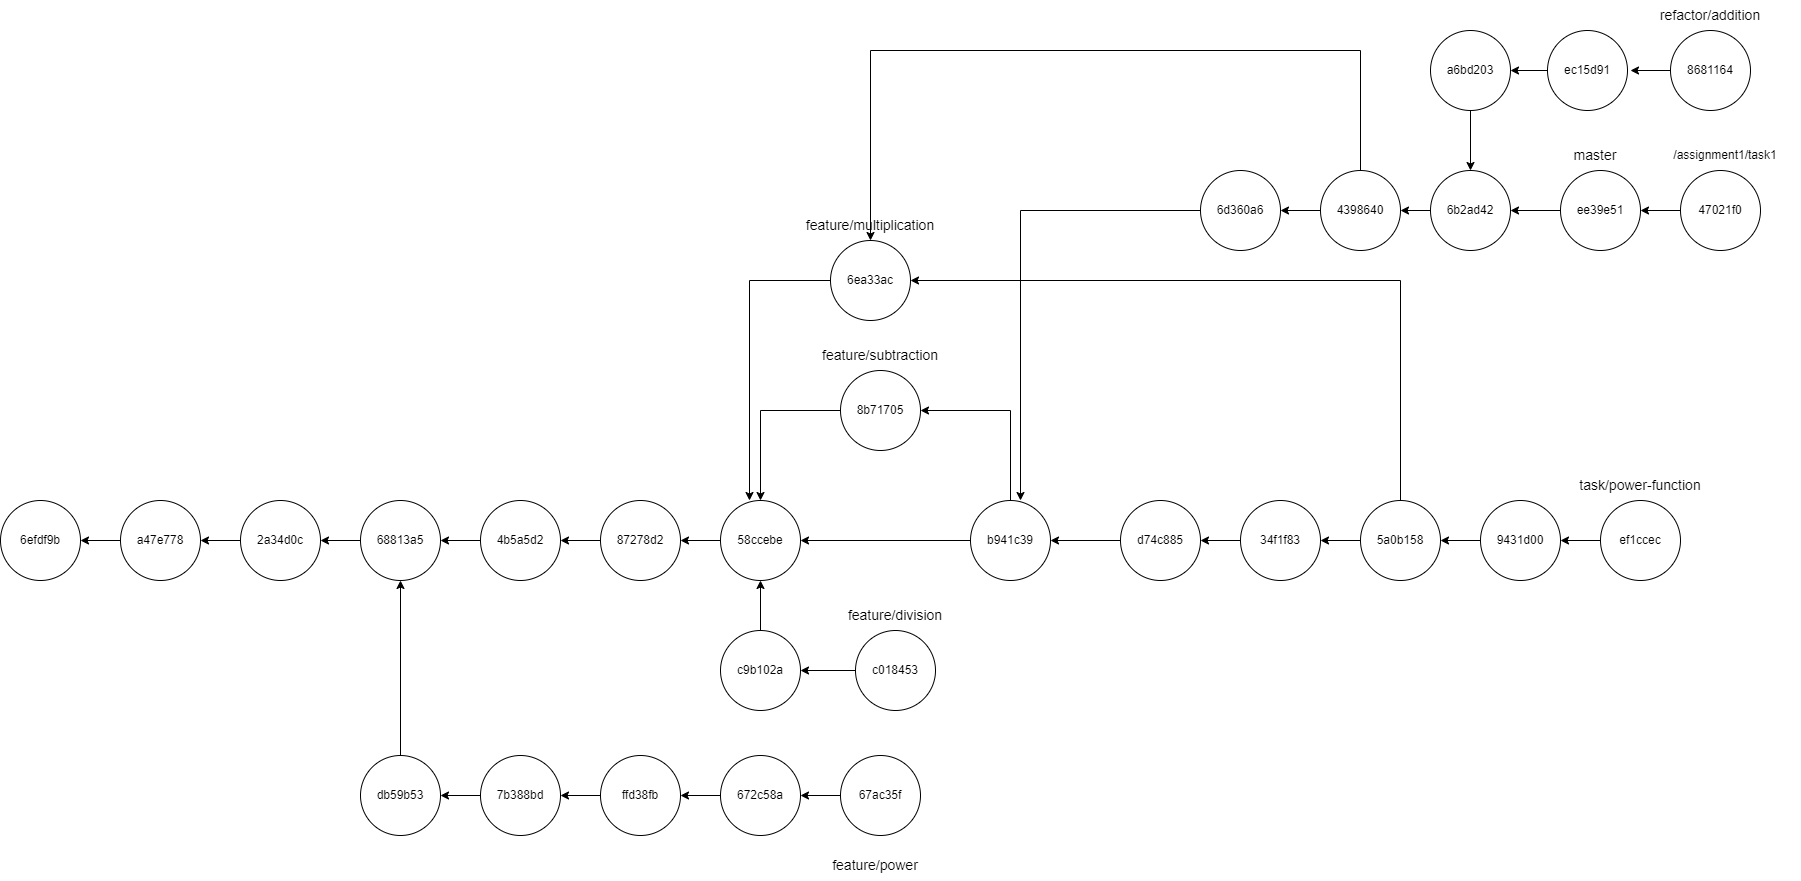

The diagram above was exported from draw.io. Its source (the exported page's mxGraphModel, read from the mxfile embedded in the PNG):
<mxGraphModel dx="2150" dy="2017" grid="1" gridSize="10" guides="1" tooltips="1" connect="1" arrows="1" fold="1" page="1" pageScale="1" pageWidth="827" pageHeight="1169" math="0" shadow="0">
  <root>
    <mxCell id="0" />
    <mxCell id="1" parent="0" />
    <mxCell id="cje6fVtJd4zYHTqrJdzY-1" value="6efdf9b" style="ellipse;whiteSpace=wrap;html=1;" parent="1" vertex="1">
      <mxGeometry x="-800" y="250" width="80" height="80" as="geometry" />
    </mxCell>
    <mxCell id="cje6fVtJd4zYHTqrJdzY-19" style="edgeStyle=orthogonalEdgeStyle;rounded=0;orthogonalLoop=1;jettySize=auto;html=1;" parent="1" source="cje6fVtJd4zYHTqrJdzY-3" target="cje6fVtJd4zYHTqrJdzY-1" edge="1">
      <mxGeometry relative="1" as="geometry" />
    </mxCell>
    <mxCell id="cje6fVtJd4zYHTqrJdzY-3" value="a47e778" style="ellipse;whiteSpace=wrap;html=1;" parent="1" vertex="1">
      <mxGeometry x="-680" y="250" width="80" height="80" as="geometry" />
    </mxCell>
    <mxCell id="cje6fVtJd4zYHTqrJdzY-18" style="edgeStyle=orthogonalEdgeStyle;rounded=0;orthogonalLoop=1;jettySize=auto;html=1;entryX=1;entryY=0.5;entryDx=0;entryDy=0;" parent="1" source="cje6fVtJd4zYHTqrJdzY-4" target="cje6fVtJd4zYHTqrJdzY-3" edge="1">
      <mxGeometry relative="1" as="geometry" />
    </mxCell>
    <mxCell id="cje6fVtJd4zYHTqrJdzY-4" value="2a34d0c" style="ellipse;whiteSpace=wrap;html=1;" parent="1" vertex="1">
      <mxGeometry x="-560" y="250" width="80" height="80" as="geometry" />
    </mxCell>
    <mxCell id="cje6fVtJd4zYHTqrJdzY-17" style="edgeStyle=orthogonalEdgeStyle;rounded=0;orthogonalLoop=1;jettySize=auto;html=1;entryX=1;entryY=0.5;entryDx=0;entryDy=0;" parent="1" source="cje6fVtJd4zYHTqrJdzY-5" target="cje6fVtJd4zYHTqrJdzY-4" edge="1">
      <mxGeometry relative="1" as="geometry" />
    </mxCell>
    <mxCell id="cje6fVtJd4zYHTqrJdzY-5" value="68813a5" style="ellipse;whiteSpace=wrap;html=1;" parent="1" vertex="1">
      <mxGeometry x="-440" y="250" width="80" height="80" as="geometry" />
    </mxCell>
    <mxCell id="cje6fVtJd4zYHTqrJdzY-16" style="edgeStyle=orthogonalEdgeStyle;rounded=0;orthogonalLoop=1;jettySize=auto;html=1;entryX=1;entryY=0.5;entryDx=0;entryDy=0;" parent="1" source="cje6fVtJd4zYHTqrJdzY-6" target="cje6fVtJd4zYHTqrJdzY-5" edge="1">
      <mxGeometry relative="1" as="geometry" />
    </mxCell>
    <mxCell id="cje6fVtJd4zYHTqrJdzY-6" value="4b5a5d2" style="ellipse;whiteSpace=wrap;html=1;" parent="1" vertex="1">
      <mxGeometry x="-320" y="250" width="80" height="80" as="geometry" />
    </mxCell>
    <mxCell id="cje6fVtJd4zYHTqrJdzY-14" style="edgeStyle=orthogonalEdgeStyle;rounded=0;orthogonalLoop=1;jettySize=auto;html=1;entryX=1;entryY=0.5;entryDx=0;entryDy=0;" parent="1" source="cje6fVtJd4zYHTqrJdzY-7" target="cje6fVtJd4zYHTqrJdzY-8" edge="1">
      <mxGeometry relative="1" as="geometry" />
    </mxCell>
    <mxCell id="cje6fVtJd4zYHTqrJdzY-7" value="58ccebe" style="ellipse;whiteSpace=wrap;html=1;" parent="1" vertex="1">
      <mxGeometry x="-80" y="250" width="80" height="80" as="geometry" />
    </mxCell>
    <mxCell id="cje6fVtJd4zYHTqrJdzY-15" style="edgeStyle=orthogonalEdgeStyle;rounded=0;orthogonalLoop=1;jettySize=auto;html=1;entryX=1;entryY=0.5;entryDx=0;entryDy=0;" parent="1" source="cje6fVtJd4zYHTqrJdzY-8" target="cje6fVtJd4zYHTqrJdzY-6" edge="1">
      <mxGeometry relative="1" as="geometry" />
    </mxCell>
    <mxCell id="cje6fVtJd4zYHTqrJdzY-8" value="87278d2" style="ellipse;whiteSpace=wrap;html=1;" parent="1" vertex="1">
      <mxGeometry x="-200" y="250" width="80" height="80" as="geometry" />
    </mxCell>
    <mxCell id="cje6fVtJd4zYHTqrJdzY-20" style="edgeStyle=orthogonalEdgeStyle;rounded=0;orthogonalLoop=1;jettySize=auto;html=1;" parent="1" source="cje6fVtJd4zYHTqrJdzY-9" target="cje6fVtJd4zYHTqrJdzY-11" edge="1">
      <mxGeometry relative="1" as="geometry" />
    </mxCell>
    <mxCell id="cje6fVtJd4zYHTqrJdzY-9" value="c018453" style="ellipse;whiteSpace=wrap;html=1;" parent="1" vertex="1">
      <mxGeometry x="55" y="380" width="80" height="80" as="geometry" />
    </mxCell>
    <mxCell id="cje6fVtJd4zYHTqrJdzY-52" style="edgeStyle=orthogonalEdgeStyle;rounded=0;orthogonalLoop=1;jettySize=auto;html=1;entryX=0.5;entryY=0;entryDx=0;entryDy=0;" parent="1" source="cje6fVtJd4zYHTqrJdzY-10" target="cje6fVtJd4zYHTqrJdzY-46" edge="1">
      <mxGeometry relative="1" as="geometry" />
    </mxCell>
    <mxCell id="cje6fVtJd4zYHTqrJdzY-10" value="a6bd203" style="ellipse;whiteSpace=wrap;html=1;" parent="1" vertex="1">
      <mxGeometry x="630" y="-220" width="80" height="80" as="geometry" />
    </mxCell>
    <mxCell id="cje6fVtJd4zYHTqrJdzY-21" style="edgeStyle=orthogonalEdgeStyle;rounded=0;orthogonalLoop=1;jettySize=auto;html=1;" parent="1" source="cje6fVtJd4zYHTqrJdzY-11" edge="1">
      <mxGeometry relative="1" as="geometry">
        <mxPoint x="-40" y="330" as="targetPoint" />
      </mxGeometry>
    </mxCell>
    <mxCell id="cje6fVtJd4zYHTqrJdzY-11" value="c9b102a" style="ellipse;whiteSpace=wrap;html=1;" parent="1" vertex="1">
      <mxGeometry x="-80" y="380" width="80" height="80" as="geometry" />
    </mxCell>
    <mxCell id="cje6fVtJd4zYHTqrJdzY-22" value="&lt;font style=&quot;font-size: 14px;&quot;&gt;feature/division&lt;/font&gt;" style="text;html=1;strokeColor=none;fillColor=none;align=center;verticalAlign=middle;whiteSpace=wrap;rounded=0;" parent="1" vertex="1">
      <mxGeometry x="40" y="350" width="110" height="30" as="geometry" />
    </mxCell>
    <mxCell id="cje6fVtJd4zYHTqrJdzY-24" style="edgeStyle=orthogonalEdgeStyle;rounded=0;orthogonalLoop=1;jettySize=auto;html=1;entryX=0.5;entryY=0;entryDx=0;entryDy=0;" parent="1" source="cje6fVtJd4zYHTqrJdzY-23" target="cje6fVtJd4zYHTqrJdzY-7" edge="1">
      <mxGeometry relative="1" as="geometry" />
    </mxCell>
    <mxCell id="cje6fVtJd4zYHTqrJdzY-23" value="8b71705" style="ellipse;whiteSpace=wrap;html=1;" parent="1" vertex="1">
      <mxGeometry x="40" y="120" width="80" height="80" as="geometry" />
    </mxCell>
    <mxCell id="cje6fVtJd4zYHTqrJdzY-25" value="&lt;font style=&quot;font-size: 14px;&quot;&gt;feature/subtraction&lt;/font&gt;" style="text;html=1;strokeColor=none;fillColor=none;align=center;verticalAlign=middle;whiteSpace=wrap;rounded=0;" parent="1" vertex="1">
      <mxGeometry x="25" y="90" width="110" height="30" as="geometry" />
    </mxCell>
    <mxCell id="cje6fVtJd4zYHTqrJdzY-27" style="edgeStyle=orthogonalEdgeStyle;rounded=0;orthogonalLoop=1;jettySize=auto;html=1;entryX=1;entryY=0.5;entryDx=0;entryDy=0;" parent="1" source="cje6fVtJd4zYHTqrJdzY-26" target="cje6fVtJd4zYHTqrJdzY-7" edge="1">
      <mxGeometry relative="1" as="geometry" />
    </mxCell>
    <mxCell id="cje6fVtJd4zYHTqrJdzY-28" style="edgeStyle=orthogonalEdgeStyle;rounded=0;orthogonalLoop=1;jettySize=auto;html=1;entryX=1;entryY=0.5;entryDx=0;entryDy=0;" parent="1" source="cje6fVtJd4zYHTqrJdzY-26" target="cje6fVtJd4zYHTqrJdzY-23" edge="1">
      <mxGeometry relative="1" as="geometry">
        <Array as="points">
          <mxPoint x="210" y="160" />
        </Array>
      </mxGeometry>
    </mxCell>
    <mxCell id="cje6fVtJd4zYHTqrJdzY-26" value="b941c39" style="ellipse;whiteSpace=wrap;html=1;" parent="1" vertex="1">
      <mxGeometry x="170" y="250" width="80" height="80" as="geometry" />
    </mxCell>
    <mxCell id="cje6fVtJd4zYHTqrJdzY-30" style="edgeStyle=orthogonalEdgeStyle;rounded=0;orthogonalLoop=1;jettySize=auto;html=1;" parent="1" source="cje6fVtJd4zYHTqrJdzY-29" edge="1">
      <mxGeometry relative="1" as="geometry">
        <mxPoint x="-51" y="250" as="targetPoint" />
      </mxGeometry>
    </mxCell>
    <mxCell id="cje6fVtJd4zYHTqrJdzY-29" value="6ea33ac" style="ellipse;whiteSpace=wrap;html=1;" parent="1" vertex="1">
      <mxGeometry x="30" y="-10" width="80" height="80" as="geometry" />
    </mxCell>
    <mxCell id="cje6fVtJd4zYHTqrJdzY-32" style="edgeStyle=orthogonalEdgeStyle;rounded=0;orthogonalLoop=1;jettySize=auto;html=1;entryX=1;entryY=0.5;entryDx=0;entryDy=0;" parent="1" source="cje6fVtJd4zYHTqrJdzY-31" target="cje6fVtJd4zYHTqrJdzY-26" edge="1">
      <mxGeometry relative="1" as="geometry" />
    </mxCell>
    <mxCell id="cje6fVtJd4zYHTqrJdzY-31" value="d74c885" style="ellipse;whiteSpace=wrap;html=1;" parent="1" vertex="1">
      <mxGeometry x="320" y="250" width="80" height="80" as="geometry" />
    </mxCell>
    <mxCell id="cje6fVtJd4zYHTqrJdzY-34" style="edgeStyle=orthogonalEdgeStyle;rounded=0;orthogonalLoop=1;jettySize=auto;html=1;entryX=1;entryY=0.5;entryDx=0;entryDy=0;" parent="1" source="cje6fVtJd4zYHTqrJdzY-33" target="cje6fVtJd4zYHTqrJdzY-31" edge="1">
      <mxGeometry relative="1" as="geometry" />
    </mxCell>
    <mxCell id="cje6fVtJd4zYHTqrJdzY-33" value="34f1f83" style="ellipse;whiteSpace=wrap;html=1;" parent="1" vertex="1">
      <mxGeometry x="440" y="250" width="80" height="80" as="geometry" />
    </mxCell>
    <mxCell id="cje6fVtJd4zYHTqrJdzY-37" style="edgeStyle=orthogonalEdgeStyle;rounded=0;orthogonalLoop=1;jettySize=auto;html=1;entryX=1;entryY=0.5;entryDx=0;entryDy=0;" parent="1" source="cje6fVtJd4zYHTqrJdzY-35" target="cje6fVtJd4zYHTqrJdzY-33" edge="1">
      <mxGeometry relative="1" as="geometry" />
    </mxCell>
    <mxCell id="cje6fVtJd4zYHTqrJdzY-38" style="edgeStyle=orthogonalEdgeStyle;rounded=0;orthogonalLoop=1;jettySize=auto;html=1;entryX=1;entryY=0.5;entryDx=0;entryDy=0;" parent="1" source="cje6fVtJd4zYHTqrJdzY-35" target="cje6fVtJd4zYHTqrJdzY-29" edge="1">
      <mxGeometry relative="1" as="geometry">
        <Array as="points">
          <mxPoint x="600" y="30" />
        </Array>
      </mxGeometry>
    </mxCell>
    <mxCell id="cje6fVtJd4zYHTqrJdzY-35" value="5a0b158" style="ellipse;whiteSpace=wrap;html=1;" parent="1" vertex="1">
      <mxGeometry x="560" y="250" width="80" height="80" as="geometry" />
    </mxCell>
    <mxCell id="cje6fVtJd4zYHTqrJdzY-36" value="&lt;font style=&quot;font-size: 14px;&quot;&gt;feature/multiplication&lt;/font&gt;" style="text;html=1;strokeColor=none;fillColor=none;align=center;verticalAlign=middle;whiteSpace=wrap;rounded=0;" parent="1" vertex="1">
      <mxGeometry x="15" y="-40" width="110" height="30" as="geometry" />
    </mxCell>
    <mxCell id="cje6fVtJd4zYHTqrJdzY-42" style="edgeStyle=orthogonalEdgeStyle;rounded=0;orthogonalLoop=1;jettySize=auto;html=1;entryX=1;entryY=0.5;entryDx=0;entryDy=0;" parent="1" source="cje6fVtJd4zYHTqrJdzY-39" target="cje6fVtJd4zYHTqrJdzY-35" edge="1">
      <mxGeometry relative="1" as="geometry" />
    </mxCell>
    <mxCell id="cje6fVtJd4zYHTqrJdzY-39" value="9431d00" style="ellipse;whiteSpace=wrap;html=1;" parent="1" vertex="1">
      <mxGeometry x="680" y="250" width="80" height="80" as="geometry" />
    </mxCell>
    <mxCell id="cje6fVtJd4zYHTqrJdzY-45" style="edgeStyle=orthogonalEdgeStyle;rounded=0;orthogonalLoop=1;jettySize=auto;html=1;" parent="1" source="cje6fVtJd4zYHTqrJdzY-40" edge="1">
      <mxGeometry relative="1" as="geometry">
        <mxPoint x="220" y="250" as="targetPoint" />
      </mxGeometry>
    </mxCell>
    <mxCell id="cje6fVtJd4zYHTqrJdzY-40" value="6d360a6" style="ellipse;whiteSpace=wrap;html=1;" parent="1" vertex="1">
      <mxGeometry x="400" y="-80" width="80" height="80" as="geometry" />
    </mxCell>
    <mxCell id="cje6fVtJd4zYHTqrJdzY-43" style="edgeStyle=orthogonalEdgeStyle;rounded=0;orthogonalLoop=1;jettySize=auto;html=1;entryX=1;entryY=0.5;entryDx=0;entryDy=0;" parent="1" source="cje6fVtJd4zYHTqrJdzY-41" target="cje6fVtJd4zYHTqrJdzY-39" edge="1">
      <mxGeometry relative="1" as="geometry" />
    </mxCell>
    <mxCell id="cje6fVtJd4zYHTqrJdzY-41" value="ef1ccec" style="ellipse;whiteSpace=wrap;html=1;" parent="1" vertex="1">
      <mxGeometry x="800" y="250" width="80" height="80" as="geometry" />
    </mxCell>
    <mxCell id="cje6fVtJd4zYHTqrJdzY-44" value="&lt;font style=&quot;font-size: 14px;&quot;&gt;task/power-function&lt;/font&gt;" style="text;html=1;strokeColor=none;fillColor=none;align=center;verticalAlign=middle;whiteSpace=wrap;rounded=0;" parent="1" vertex="1">
      <mxGeometry x="750" y="220" width="180" height="30" as="geometry" />
    </mxCell>
    <mxCell id="cje6fVtJd4zYHTqrJdzY-50" style="edgeStyle=orthogonalEdgeStyle;rounded=0;orthogonalLoop=1;jettySize=auto;html=1;entryX=1;entryY=0.5;entryDx=0;entryDy=0;" parent="1" source="cje6fVtJd4zYHTqrJdzY-46" target="cje6fVtJd4zYHTqrJdzY-47" edge="1">
      <mxGeometry relative="1" as="geometry" />
    </mxCell>
    <mxCell id="cje6fVtJd4zYHTqrJdzY-46" value="6b2ad42" style="ellipse;whiteSpace=wrap;html=1;" parent="1" vertex="1">
      <mxGeometry x="630" y="-80" width="80" height="80" as="geometry" />
    </mxCell>
    <mxCell id="cje6fVtJd4zYHTqrJdzY-48" style="edgeStyle=orthogonalEdgeStyle;rounded=0;orthogonalLoop=1;jettySize=auto;html=1;entryX=1;entryY=0.5;entryDx=0;entryDy=0;" parent="1" source="cje6fVtJd4zYHTqrJdzY-47" target="cje6fVtJd4zYHTqrJdzY-40" edge="1">
      <mxGeometry relative="1" as="geometry" />
    </mxCell>
    <mxCell id="cje6fVtJd4zYHTqrJdzY-49" style="edgeStyle=orthogonalEdgeStyle;rounded=0;orthogonalLoop=1;jettySize=auto;html=1;entryX=0.5;entryY=1;entryDx=0;entryDy=0;" parent="1" source="cje6fVtJd4zYHTqrJdzY-47" target="cje6fVtJd4zYHTqrJdzY-36" edge="1">
      <mxGeometry relative="1" as="geometry">
        <Array as="points">
          <mxPoint x="560" y="-200" />
          <mxPoint x="70" y="-200" />
        </Array>
      </mxGeometry>
    </mxCell>
    <mxCell id="cje6fVtJd4zYHTqrJdzY-47" value="4398640" style="ellipse;whiteSpace=wrap;html=1;" parent="1" vertex="1">
      <mxGeometry x="520" y="-80" width="80" height="80" as="geometry" />
    </mxCell>
    <mxCell id="cje6fVtJd4zYHTqrJdzY-51" value="&lt;font style=&quot;font-size: 14px;&quot;&gt;refactor/addition&lt;/font&gt;" style="text;html=1;strokeColor=none;fillColor=none;align=center;verticalAlign=middle;whiteSpace=wrap;rounded=0;" parent="1" vertex="1">
      <mxGeometry x="820" y="-250" width="180" height="30" as="geometry" />
    </mxCell>
    <mxCell id="cje6fVtJd4zYHTqrJdzY-55" style="edgeStyle=orthogonalEdgeStyle;rounded=0;orthogonalLoop=1;jettySize=auto;html=1;entryX=1;entryY=0.5;entryDx=0;entryDy=0;" parent="1" source="cje6fVtJd4zYHTqrJdzY-53" target="cje6fVtJd4zYHTqrJdzY-46" edge="1">
      <mxGeometry relative="1" as="geometry" />
    </mxCell>
    <mxCell id="cje6fVtJd4zYHTqrJdzY-53" value="ee39e51" style="ellipse;whiteSpace=wrap;html=1;" parent="1" vertex="1">
      <mxGeometry x="760" y="-80" width="80" height="80" as="geometry" />
    </mxCell>
    <mxCell id="cje6fVtJd4zYHTqrJdzY-54" value="&lt;font style=&quot;font-size: 14px;&quot;&gt;master&lt;/font&gt;" style="text;html=1;strokeColor=none;fillColor=none;align=center;verticalAlign=middle;whiteSpace=wrap;rounded=0;" parent="1" vertex="1">
      <mxGeometry x="750" y="-110" width="90" height="30" as="geometry" />
    </mxCell>
    <mxCell id="848esE70-nrwCHZjiJX6-2" style="edgeStyle=orthogonalEdgeStyle;rounded=0;orthogonalLoop=1;jettySize=auto;html=1;entryX=0.5;entryY=1;entryDx=0;entryDy=0;" edge="1" parent="1" source="848esE70-nrwCHZjiJX6-1" target="cje6fVtJd4zYHTqrJdzY-5">
      <mxGeometry relative="1" as="geometry" />
    </mxCell>
    <mxCell id="848esE70-nrwCHZjiJX6-1" value="db59b53" style="ellipse;whiteSpace=wrap;html=1;" vertex="1" parent="1">
      <mxGeometry x="-440" y="505" width="80" height="80" as="geometry" />
    </mxCell>
    <mxCell id="848esE70-nrwCHZjiJX6-8" style="edgeStyle=orthogonalEdgeStyle;rounded=0;orthogonalLoop=1;jettySize=auto;html=1;entryX=1;entryY=0.5;entryDx=0;entryDy=0;" edge="1" parent="1" source="848esE70-nrwCHZjiJX6-3" target="848esE70-nrwCHZjiJX6-1">
      <mxGeometry relative="1" as="geometry" />
    </mxCell>
    <mxCell id="848esE70-nrwCHZjiJX6-3" value="7b388bd" style="ellipse;whiteSpace=wrap;html=1;" vertex="1" parent="1">
      <mxGeometry x="-320" y="505" width="80" height="80" as="geometry" />
    </mxCell>
    <mxCell id="848esE70-nrwCHZjiJX6-9" style="edgeStyle=orthogonalEdgeStyle;rounded=0;orthogonalLoop=1;jettySize=auto;html=1;entryX=1;entryY=0.5;entryDx=0;entryDy=0;" edge="1" parent="1" source="848esE70-nrwCHZjiJX6-4" target="848esE70-nrwCHZjiJX6-3">
      <mxGeometry relative="1" as="geometry" />
    </mxCell>
    <mxCell id="848esE70-nrwCHZjiJX6-4" value="ffd38fb" style="ellipse;whiteSpace=wrap;html=1;" vertex="1" parent="1">
      <mxGeometry x="-200" y="505" width="80" height="80" as="geometry" />
    </mxCell>
    <mxCell id="848esE70-nrwCHZjiJX6-10" style="edgeStyle=orthogonalEdgeStyle;rounded=0;orthogonalLoop=1;jettySize=auto;html=1;" edge="1" parent="1" source="848esE70-nrwCHZjiJX6-5" target="848esE70-nrwCHZjiJX6-4">
      <mxGeometry relative="1" as="geometry" />
    </mxCell>
    <mxCell id="848esE70-nrwCHZjiJX6-5" value="672c58a" style="ellipse;whiteSpace=wrap;html=1;" vertex="1" parent="1">
      <mxGeometry x="-80" y="505" width="80" height="80" as="geometry" />
    </mxCell>
    <mxCell id="848esE70-nrwCHZjiJX6-11" style="edgeStyle=orthogonalEdgeStyle;rounded=0;orthogonalLoop=1;jettySize=auto;html=1;" edge="1" parent="1" source="848esE70-nrwCHZjiJX6-6" target="848esE70-nrwCHZjiJX6-5">
      <mxGeometry relative="1" as="geometry" />
    </mxCell>
    <mxCell id="848esE70-nrwCHZjiJX6-6" value="67ac35f" style="ellipse;whiteSpace=wrap;html=1;" vertex="1" parent="1">
      <mxGeometry x="40" y="505" width="80" height="80" as="geometry" />
    </mxCell>
    <mxCell id="848esE70-nrwCHZjiJX6-7" value="&lt;font style=&quot;font-size: 14px;&quot;&gt;feature/power&lt;/font&gt;" style="text;html=1;strokeColor=none;fillColor=none;align=center;verticalAlign=middle;whiteSpace=wrap;rounded=0;" vertex="1" parent="1">
      <mxGeometry x="20" y="600" width="110" height="30" as="geometry" />
    </mxCell>
    <mxCell id="848esE70-nrwCHZjiJX6-14" style="edgeStyle=orthogonalEdgeStyle;rounded=0;orthogonalLoop=1;jettySize=auto;html=1;exitX=0;exitY=0.5;exitDx=0;exitDy=0;entryX=1;entryY=0.5;entryDx=0;entryDy=0;" edge="1" parent="1" source="848esE70-nrwCHZjiJX6-12" target="cje6fVtJd4zYHTqrJdzY-53">
      <mxGeometry relative="1" as="geometry">
        <mxPoint x="870" y="-40.33333333333326" as="targetPoint" />
      </mxGeometry>
    </mxCell>
    <mxCell id="848esE70-nrwCHZjiJX6-12" value="47021f0" style="ellipse;whiteSpace=wrap;html=1;" vertex="1" parent="1">
      <mxGeometry x="880" y="-80" width="80" height="80" as="geometry" />
    </mxCell>
    <mxCell id="848esE70-nrwCHZjiJX6-13" value="/assignment1/task1" style="text;html=1;strokeColor=none;fillColor=none;align=center;verticalAlign=middle;whiteSpace=wrap;rounded=0;" vertex="1" parent="1">
      <mxGeometry x="880" y="-110" width="90" height="30" as="geometry" />
    </mxCell>
    <mxCell id="848esE70-nrwCHZjiJX6-17" style="edgeStyle=orthogonalEdgeStyle;rounded=0;orthogonalLoop=1;jettySize=auto;html=1;entryX=1;entryY=0.5;entryDx=0;entryDy=0;" edge="1" parent="1" source="848esE70-nrwCHZjiJX6-15" target="cje6fVtJd4zYHTqrJdzY-10">
      <mxGeometry relative="1" as="geometry" />
    </mxCell>
    <mxCell id="848esE70-nrwCHZjiJX6-15" value="ec15d91" style="ellipse;whiteSpace=wrap;html=1;" vertex="1" parent="1">
      <mxGeometry x="747" y="-220" width="80" height="80" as="geometry" />
    </mxCell>
    <mxCell id="848esE70-nrwCHZjiJX6-18" style="edgeStyle=orthogonalEdgeStyle;rounded=0;orthogonalLoop=1;jettySize=auto;html=1;" edge="1" parent="1" source="848esE70-nrwCHZjiJX6-16">
      <mxGeometry relative="1" as="geometry">
        <mxPoint x="830" y="-179.99999999999977" as="targetPoint" />
      </mxGeometry>
    </mxCell>
    <mxCell id="848esE70-nrwCHZjiJX6-16" value="8681164" style="ellipse;whiteSpace=wrap;html=1;" vertex="1" parent="1">
      <mxGeometry x="870" y="-220" width="80" height="80" as="geometry" />
    </mxCell>
  </root>
</mxGraphModel>